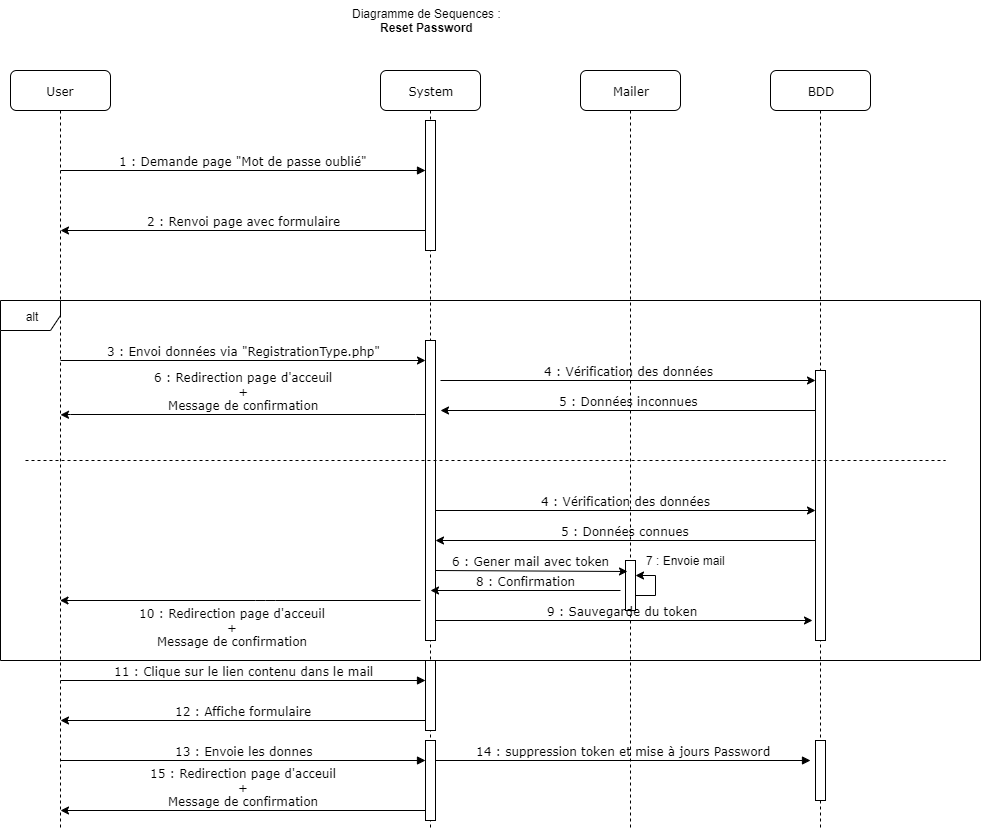

The diagram above was exported from draw.io. Its source (the exported page's mxGraphModel, read from the mxfile embedded in the PNG):
<mxGraphModel dx="1072" dy="792" grid="1" gridSize="10" guides="1" tooltips="1" connect="1" arrows="1" fold="1" page="1" pageScale="1" pageWidth="1100" pageHeight="850" background="#ffffff" math="0" shadow="0">
  <root>
    <mxCell id="0" />
    <mxCell id="1" parent="0" />
    <mxCell id="iVb1Nu-RLqh_Ps4pL5e1-4" value="alt" style="shape=umlFrame;whiteSpace=wrap;html=1;" parent="1" vertex="1">
      <mxGeometry x="90" y="310" width="980" height="360" as="geometry" />
    </mxCell>
    <mxCell id="7baba1c4bc27f4b0-2" value="System" style="shape=umlLifeline;perimeter=lifelinePerimeter;whiteSpace=wrap;html=1;container=1;collapsible=0;recursiveResize=0;outlineConnect=0;rounded=1;shadow=0;comic=0;labelBackgroundColor=none;strokeWidth=1;fontFamily=Verdana;fontSize=12;align=center;" parent="1" vertex="1">
      <mxGeometry x="470" y="80" width="100" height="760" as="geometry" />
    </mxCell>
    <mxCell id="7baba1c4bc27f4b0-10" value="" style="html=1;points=[];perimeter=orthogonalPerimeter;rounded=0;shadow=0;comic=0;labelBackgroundColor=none;strokeWidth=1;fontFamily=Verdana;fontSize=12;align=center;" parent="7baba1c4bc27f4b0-2" vertex="1">
      <mxGeometry x="45" y="50" width="10" height="130" as="geometry" />
    </mxCell>
    <mxCell id="iVb1Nu-RLqh_Ps4pL5e1-6" value="" style="html=1;points=[];perimeter=orthogonalPerimeter;rounded=0;shadow=0;comic=0;labelBackgroundColor=none;strokeWidth=1;fontFamily=Verdana;fontSize=12;align=center;" parent="7baba1c4bc27f4b0-2" vertex="1">
      <mxGeometry x="45" y="270" width="10" height="300" as="geometry" />
    </mxCell>
    <mxCell id="oGswtRd152JvWVccDxA1-33" value="" style="html=1;points=[];perimeter=orthogonalPerimeter;rounded=0;shadow=0;comic=0;labelBackgroundColor=none;strokeWidth=1;fontFamily=Verdana;fontSize=12;align=center;" parent="7baba1c4bc27f4b0-2" vertex="1">
      <mxGeometry x="45" y="670" width="10" height="80" as="geometry" />
    </mxCell>
    <mxCell id="7baba1c4bc27f4b0-3" value="BDD" style="shape=umlLifeline;perimeter=lifelinePerimeter;whiteSpace=wrap;html=1;container=1;collapsible=0;recursiveResize=0;outlineConnect=0;rounded=1;shadow=0;comic=0;labelBackgroundColor=none;strokeWidth=1;fontFamily=Verdana;fontSize=12;align=center;" parent="1" vertex="1">
      <mxGeometry x="860" y="80" width="100" height="760" as="geometry" />
    </mxCell>
    <mxCell id="7baba1c4bc27f4b0-13" value="" style="html=1;points=[];perimeter=orthogonalPerimeter;rounded=0;shadow=0;comic=0;labelBackgroundColor=none;strokeWidth=1;fontFamily=Verdana;fontSize=12;align=center;" parent="7baba1c4bc27f4b0-3" vertex="1">
      <mxGeometry x="45" y="300" width="10" height="270" as="geometry" />
    </mxCell>
    <mxCell id="oGswtRd152JvWVccDxA1-32" value="" style="html=1;points=[];perimeter=orthogonalPerimeter;rounded=0;shadow=0;comic=0;labelBackgroundColor=none;strokeWidth=1;fontFamily=Verdana;fontSize=12;align=center;" parent="7baba1c4bc27f4b0-3" vertex="1">
      <mxGeometry x="45" y="670" width="10" height="60" as="geometry" />
    </mxCell>
    <mxCell id="7baba1c4bc27f4b0-8" value="User" style="shape=umlLifeline;perimeter=lifelinePerimeter;whiteSpace=wrap;html=1;container=1;collapsible=0;recursiveResize=0;outlineConnect=0;rounded=1;shadow=0;comic=0;labelBackgroundColor=none;strokeWidth=1;fontFamily=Verdana;fontSize=12;align=center;" parent="1" vertex="1">
      <mxGeometry x="100" y="80" width="100" height="760" as="geometry" />
    </mxCell>
    <mxCell id="7baba1c4bc27f4b0-20" value="1 : Demande page &quot;Mot de passe oublié&quot;" style="html=1;verticalAlign=bottom;endArrow=block;labelBackgroundColor=none;fontFamily=Verdana;fontSize=12;edgeStyle=elbowEdgeStyle;elbow=vertical;" parent="1" target="7baba1c4bc27f4b0-10" edge="1">
      <mxGeometry relative="1" as="geometry">
        <mxPoint x="150" y="180" as="sourcePoint" />
        <mxPoint x="280" y="180" as="targetPoint" />
      </mxGeometry>
    </mxCell>
    <mxCell id="iVb1Nu-RLqh_Ps4pL5e1-3" value="2 : Renvoi page avec formulaire" style="html=1;verticalAlign=bottom;endArrow=none;labelBackgroundColor=none;fontFamily=Verdana;fontSize=12;edgeStyle=elbowEdgeStyle;elbow=vertical;startArrow=classic;startFill=1;endFill=0;" parent="1" edge="1">
      <mxGeometry relative="1" as="geometry">
        <mxPoint x="150" y="240" as="sourcePoint" />
        <mxPoint x="515" y="240" as="targetPoint" />
      </mxGeometry>
    </mxCell>
    <mxCell id="iVb1Nu-RLqh_Ps4pL5e1-5" value="3 : Envoi données via &quot;RegistrationType.php&quot;" style="html=1;verticalAlign=bottom;endArrow=classic;labelBackgroundColor=none;fontFamily=Verdana;fontSize=12;edgeStyle=elbowEdgeStyle;elbow=vertical;startArrow=none;startFill=0;endFill=1;" parent="1" edge="1">
      <mxGeometry relative="1" as="geometry">
        <mxPoint x="150" y="370" as="sourcePoint" />
        <mxPoint x="515" y="370" as="targetPoint" />
      </mxGeometry>
    </mxCell>
    <mxCell id="iVb1Nu-RLqh_Ps4pL5e1-10" value="6 : Redirection page d'acceuil&lt;br&gt;+&lt;br&gt;Message de confirmation" style="html=1;verticalAlign=bottom;endArrow=none;labelBackgroundColor=none;fontFamily=Verdana;fontSize=12;edgeStyle=elbowEdgeStyle;elbow=vertical;startArrow=classic;startFill=1;endFill=0;" parent="1" edge="1">
      <mxGeometry relative="1" as="geometry">
        <mxPoint x="150" y="424.29" as="sourcePoint" />
        <mxPoint x="515" y="424.29" as="targetPoint" />
      </mxGeometry>
    </mxCell>
    <mxCell id="iVb1Nu-RLqh_Ps4pL5e1-12" value="15 : Redirection page d'acceuil&lt;br&gt;+&lt;br&gt;Message de confirmation" style="html=1;verticalAlign=bottom;endArrow=none;labelBackgroundColor=none;fontFamily=Verdana;fontSize=12;edgeStyle=elbowEdgeStyle;elbow=vertical;startArrow=classic;startFill=1;endFill=0;" parent="1" edge="1">
      <mxGeometry relative="1" as="geometry">
        <mxPoint x="150" y="820" as="sourcePoint" />
        <mxPoint x="515" y="820" as="targetPoint" />
      </mxGeometry>
    </mxCell>
    <mxCell id="iVb1Nu-RLqh_Ps4pL5e1-13" value="Diagramme de Sequences :&lt;br&gt;&lt;div style=&quot;text-align: center&quot;&gt;&lt;b&gt;Reset Password&lt;/b&gt;&lt;/div&gt;" style="text;html=1;" parent="1" vertex="1">
      <mxGeometry x="440" y="10" width="180" height="40" as="geometry" />
    </mxCell>
    <mxCell id="oGswtRd152JvWVccDxA1-12" value="4 : Vérification des données" style="html=1;verticalAlign=bottom;endArrow=classic;labelBackgroundColor=none;fontFamily=Verdana;fontSize=12;elbow=vertical;startArrow=none;startFill=0;endFill=1;" parent="1" target="7baba1c4bc27f4b0-13" edge="1">
      <mxGeometry relative="1" as="geometry">
        <mxPoint x="530" y="390" as="sourcePoint" />
        <mxPoint x="820" y="390" as="targetPoint" />
        <mxPoint as="offset" />
      </mxGeometry>
    </mxCell>
    <mxCell id="oGswtRd152JvWVccDxA1-13" value="5 : Données inconnues" style="html=1;verticalAlign=bottom;endArrow=none;labelBackgroundColor=none;fontFamily=Verdana;fontSize=12;edgeStyle=elbowEdgeStyle;elbow=vertical;startArrow=classic;startFill=1;endFill=0;" parent="1" target="7baba1c4bc27f4b0-13" edge="1">
      <mxGeometry relative="1" as="geometry">
        <mxPoint x="530" y="420" as="sourcePoint" />
        <mxPoint x="820" y="420" as="targetPoint" />
        <mxPoint as="offset" />
      </mxGeometry>
    </mxCell>
    <mxCell id="oGswtRd152JvWVccDxA1-14" value="Mailer" style="shape=umlLifeline;perimeter=lifelinePerimeter;whiteSpace=wrap;html=1;container=1;collapsible=0;recursiveResize=0;outlineConnect=0;rounded=1;shadow=0;comic=0;labelBackgroundColor=none;strokeWidth=1;fontFamily=Verdana;fontSize=12;align=center;" parent="1" vertex="1">
      <mxGeometry x="670" y="80" width="100" height="760" as="geometry" />
    </mxCell>
    <mxCell id="oGswtRd152JvWVccDxA1-20" style="edgeStyle=none;rounded=0;orthogonalLoop=1;jettySize=auto;html=1;startArrow=classic;startFill=1;endArrow=none;endFill=0;" parent="oGswtRd152JvWVccDxA1-14" source="oGswtRd152JvWVccDxA1-15" target="oGswtRd152JvWVccDxA1-14" edge="1">
      <mxGeometry relative="1" as="geometry" />
    </mxCell>
    <mxCell id="oGswtRd152JvWVccDxA1-15" value="" style="html=1;points=[];perimeter=orthogonalPerimeter;rounded=0;shadow=0;comic=0;labelBackgroundColor=none;strokeWidth=1;fontFamily=Verdana;fontSize=12;align=center;" parent="oGswtRd152JvWVccDxA1-14" vertex="1">
      <mxGeometry x="45" y="490" width="10" height="50" as="geometry" />
    </mxCell>
    <mxCell id="oGswtRd152JvWVccDxA1-21" style="edgeStyle=none;rounded=0;orthogonalLoop=1;jettySize=auto;html=1;startArrow=classic;startFill=1;endArrow=none;endFill=0;" parent="oGswtRd152JvWVccDxA1-14" source="oGswtRd152JvWVccDxA1-15" target="oGswtRd152JvWVccDxA1-15" edge="1">
      <mxGeometry relative="1" as="geometry" />
    </mxCell>
    <mxCell id="oGswtRd152JvWVccDxA1-17" value="4 : Vérification des données" style="html=1;verticalAlign=bottom;endArrow=classic;labelBackgroundColor=none;fontFamily=Verdana;fontSize=12;elbow=vertical;startArrow=none;startFill=0;endFill=1;" parent="1" target="7baba1c4bc27f4b0-13" edge="1">
      <mxGeometry relative="1" as="geometry">
        <mxPoint x="525" y="520" as="sourcePoint" />
        <mxPoint x="815" y="520" as="targetPoint" />
        <mxPoint as="offset" />
      </mxGeometry>
    </mxCell>
    <mxCell id="oGswtRd152JvWVccDxA1-18" value="5 : Données connues" style="html=1;verticalAlign=bottom;endArrow=none;labelBackgroundColor=none;fontFamily=Verdana;fontSize=12;elbow=vertical;startArrow=classic;startFill=1;endFill=0;" parent="1" target="7baba1c4bc27f4b0-13" edge="1">
      <mxGeometry relative="1" as="geometry">
        <mxPoint x="525" y="550" as="sourcePoint" />
        <mxPoint x="815" y="550" as="targetPoint" />
        <mxPoint as="offset" />
      </mxGeometry>
    </mxCell>
    <mxCell id="oGswtRd152JvWVccDxA1-19" value="6 : Gener mail avec token" style="html=1;verticalAlign=bottom;endArrow=classic;labelBackgroundColor=none;fontFamily=Verdana;fontSize=12;elbow=vertical;startArrow=none;startFill=0;endFill=1;entryX=0.2;entryY=0.22;entryDx=0;entryDy=0;entryPerimeter=0;" parent="1" target="oGswtRd152JvWVccDxA1-15" edge="1">
      <mxGeometry relative="1" as="geometry">
        <mxPoint x="525" y="580" as="sourcePoint" />
        <mxPoint x="710" y="590" as="targetPoint" />
        <mxPoint as="offset" />
      </mxGeometry>
    </mxCell>
    <mxCell id="oGswtRd152JvWVccDxA1-22" value="7 : Envoie mail" style="text;html=1;align=center;verticalAlign=middle;resizable=0;points=[];;autosize=1;" parent="1" vertex="1">
      <mxGeometry x="730" y="560" width="90" height="20" as="geometry" />
    </mxCell>
    <mxCell id="oGswtRd152JvWVccDxA1-23" value="8 : Confirmation" style="html=1;verticalAlign=bottom;endArrow=none;labelBackgroundColor=none;fontFamily=Verdana;fontSize=12;elbow=vertical;startArrow=classic;startFill=1;endFill=0;" parent="1" edge="1">
      <mxGeometry relative="1" as="geometry">
        <mxPoint x="520" y="600" as="sourcePoint" />
        <mxPoint x="710" y="600" as="targetPoint" />
        <mxPoint as="offset" />
      </mxGeometry>
    </mxCell>
    <mxCell id="oGswtRd152JvWVccDxA1-25" value="9 : Sauvegarde du token&amp;nbsp;" style="html=1;verticalAlign=bottom;endArrow=classic;labelBackgroundColor=none;fontFamily=Verdana;fontSize=12;elbow=vertical;startArrow=none;startFill=0;endFill=1;" parent="1" source="iVb1Nu-RLqh_Ps4pL5e1-6" edge="1">
      <mxGeometry relative="1" as="geometry">
        <mxPoint x="520" y="640" as="sourcePoint" />
        <mxPoint x="902" y="630" as="targetPoint" />
        <mxPoint as="offset" />
      </mxGeometry>
    </mxCell>
    <mxCell id="oGswtRd152JvWVccDxA1-28" value="11 : Clique sur le lien contenu dans le mail&lt;br&gt;" style="html=1;verticalAlign=bottom;endArrow=block;labelBackgroundColor=none;fontFamily=Verdana;fontSize=12;edgeStyle=elbowEdgeStyle;elbow=vertical;" parent="1" edge="1">
      <mxGeometry relative="1" as="geometry">
        <mxPoint x="150" y="690" as="sourcePoint" />
        <mxPoint x="515" y="690" as="targetPoint" />
      </mxGeometry>
    </mxCell>
    <mxCell id="oGswtRd152JvWVccDxA1-29" value="12 : Affiche formulaire" style="html=1;verticalAlign=bottom;endArrow=none;labelBackgroundColor=none;fontFamily=Verdana;fontSize=12;edgeStyle=elbowEdgeStyle;elbow=vertical;startArrow=classic;startFill=1;endFill=0;" parent="1" edge="1">
      <mxGeometry relative="1" as="geometry">
        <mxPoint x="150" y="730" as="sourcePoint" />
        <mxPoint x="515" y="730" as="targetPoint" />
      </mxGeometry>
    </mxCell>
    <mxCell id="oGswtRd152JvWVccDxA1-30" value="" style="html=1;points=[];perimeter=orthogonalPerimeter;rounded=0;shadow=0;comic=0;labelBackgroundColor=none;strokeWidth=1;fontFamily=Verdana;fontSize=12;align=center;" parent="1" vertex="1">
      <mxGeometry x="515" y="670" width="10" height="70" as="geometry" />
    </mxCell>
    <mxCell id="oGswtRd152JvWVccDxA1-31" value="13 : Envoie les donnes" style="html=1;verticalAlign=bottom;endArrow=block;labelBackgroundColor=none;fontFamily=Verdana;fontSize=12;edgeStyle=elbowEdgeStyle;elbow=vertical;" parent="1" edge="1">
      <mxGeometry relative="1" as="geometry">
        <mxPoint x="150" y="770" as="sourcePoint" />
        <mxPoint x="515" y="770" as="targetPoint" />
        <mxPoint as="offset" />
      </mxGeometry>
    </mxCell>
    <mxCell id="oGswtRd152JvWVccDxA1-34" value="14 : suppression token et mise à jours Password" style="html=1;verticalAlign=bottom;endArrow=block;labelBackgroundColor=none;fontFamily=Verdana;fontSize=12;edgeStyle=elbowEdgeStyle;elbow=vertical;" parent="1" edge="1">
      <mxGeometry relative="1" as="geometry">
        <mxPoint x="525" y="770" as="sourcePoint" />
        <mxPoint x="900" y="770" as="targetPoint" />
        <mxPoint as="offset" />
      </mxGeometry>
    </mxCell>
    <mxCell id="p9li8djmBKr0ndxK4fsu-1" value="" style="endArrow=none;dashed=1;html=1;" parent="1" edge="1">
      <mxGeometry width="50" height="50" relative="1" as="geometry">
        <mxPoint x="115" y="470" as="sourcePoint" />
        <mxPoint x="1035" y="470" as="targetPoint" />
      </mxGeometry>
    </mxCell>
    <mxCell id="oGswtRd152JvWVccDxA1-35" value="10 : Redirection page d'acceuil&lt;br&gt;+&lt;br&gt;Message de confirmation" style="html=1;verticalAlign=bottom;endArrow=none;labelBackgroundColor=none;fontFamily=Verdana;fontSize=12;edgeStyle=elbowEdgeStyle;elbow=vertical;startArrow=classic;startFill=1;endFill=0;" parent="1" source="7baba1c4bc27f4b0-8" edge="1">
      <mxGeometry x="0.1345" y="-60" relative="1" as="geometry">
        <mxPoint x="160" y="610" as="sourcePoint" />
        <mxPoint x="510" y="610" as="targetPoint" />
        <mxPoint x="-32" y="-10" as="offset" />
      </mxGeometry>
    </mxCell>
  </root>
</mxGraphModel>